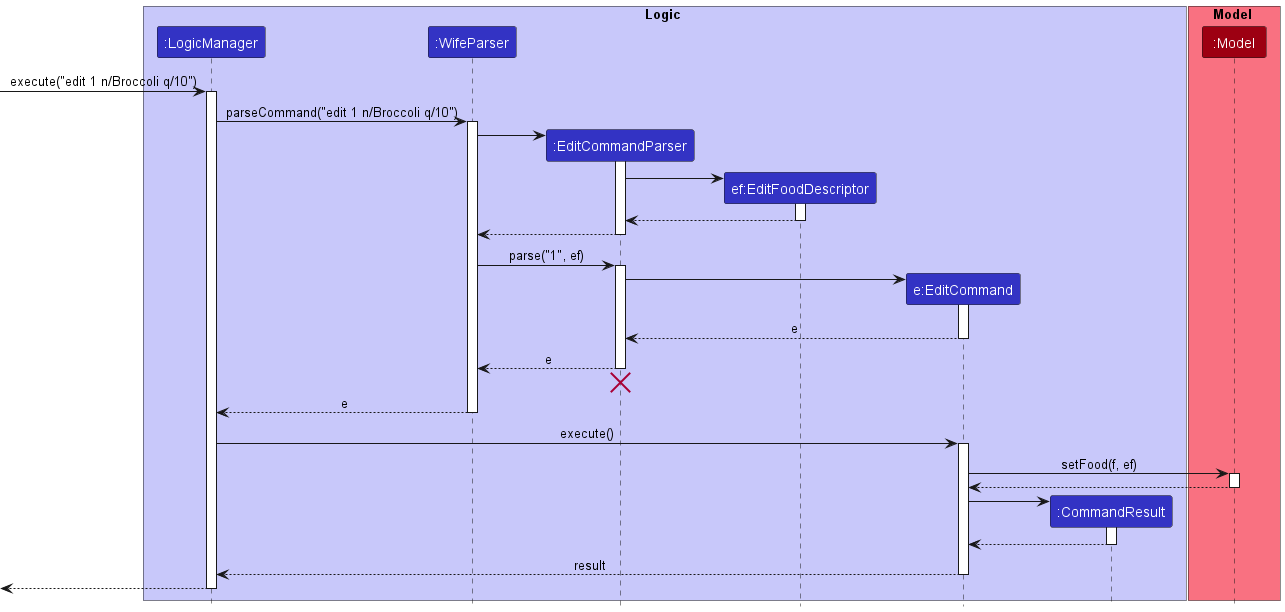

The diagram above was rendered by PlantUML. Its source (embedded in the PNG):
@startuml
!include style.puml

box Logic LOGIC_COLOR_T1
participant ":LogicManager" as LogicManager LOGIC_COLOR
participant ":WifeParser" as WifeParser LOGIC_COLOR
participant ":EditCommandParser" as EditCommandParser LOGIC_COLOR
participant "ef:EditFoodDescriptor" as EditFoodDescriptor LOGIC_COLOR
participant "e:EditCommand" as EditCommand LOGIC_COLOR
participant ":CommandResult" as CommandResult LOGIC_COLOR
end box

box Model MODEL_COLOR_T1
participant ":Model" as Model MODEL_COLOR
end box

[-> LogicManager : execute("edit 1 n/Broccoli q/10")
activate LogicManager

LogicManager -> WifeParser : parseCommand("edit 1 n/Broccoli q/10")
activate WifeParser

create EditCommandParser
WifeParser -> EditCommandParser
activate EditCommandParser

create EditFoodDescriptor
EditCommandParser -> EditFoodDescriptor
activate EditFoodDescriptor

EditFoodDescriptor --> EditCommandParser
deactivate EditFoodDescriptor

EditCommandParser --> WifeParser
deactivate EditCommandParser

WifeParser -> EditCommandParser : parse("1", ef)
activate EditCommandParser

create EditCommand
EditCommandParser -> EditCommand
activate EditCommand


EditCommand --> EditCommandParser : e
deactivate EditCommand

EditCommandParser --> WifeParser : e
deactivate EditCommandParser
'Hidden arrow to position the destroy marker below the end of the activation bar.
EditCommandParser -[hidden]-> WifeParser
destroy EditCommandParser

WifeParser --> LogicManager : e
deactivate WifeParser

LogicManager -> EditCommand : execute()
activate EditCommand

EditCommand -> Model : setFood(f, ef)
activate Model

Model --> EditCommand
deactivate Model

create CommandResult
EditCommand -> CommandResult
activate CommandResult

CommandResult --> EditCommand
deactivate CommandResult

EditCommand --> LogicManager : result
deactivate EditCommand

[<--LogicManager
deactivate LogicManager
@enduml